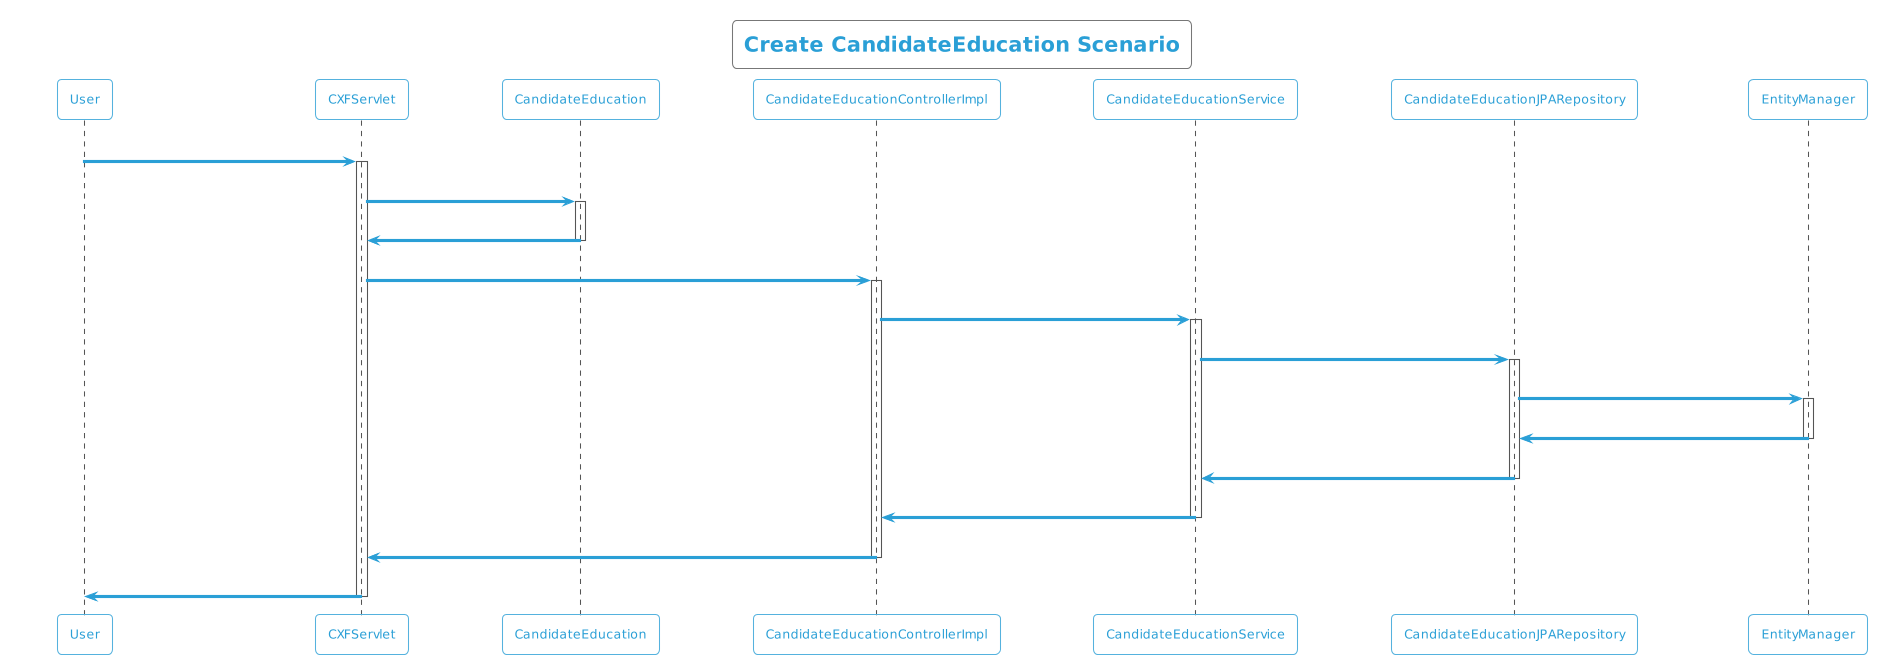

The diagram above was rendered by PlantUML. Its source (embedded in the PNG):
@startuml
!theme cyborg-outline
title Create CandidateEducation Scenario
participant User
User -> CXFServlet: POST, CandidateEducation
activate CXFServlet
CXFServlet -> CandidateEducation: << create >>
activate CandidateEducation
CandidateEducation -> CXFServlet: << instance >>
deactivate CandidateEducation
CXFServlet -> CandidateEducationControllerImpl: create(:CandidateEducation)
activate CandidateEducationControllerImpl
CandidateEducationControllerImpl -> CandidateEducationService: create(:CandidateEducation)
activate CandidateEducationService
CandidateEducationService -> CandidateEducationJPARepository: create(:CandidateEducation)
activate CandidateEducationJPARepository
CandidateEducationJPARepository -> EntityManager: save(:CandidateEducation)
activate EntityManager
EntityManager -> CandidateEducationJPARepository: << persisted CandidateEducation >>
deactivate EntityManager
CandidateEducationJPARepository -> CandidateEducationService: << persisted CandidateEducation >>
deactivate CandidateEducationJPARepository
CandidateEducationService -> CandidateEducationControllerImpl: << persisted CandidateEducation >>
deactivate CandidateEducationService
CandidateEducationControllerImpl -> CXFServlet: << persisted CandidateEducation >>
deactivate CandidateEducationControllerImpl
CXFServlet -> User: marshalled CandidateEducation XML
deactivate CXFServlet
@enduml